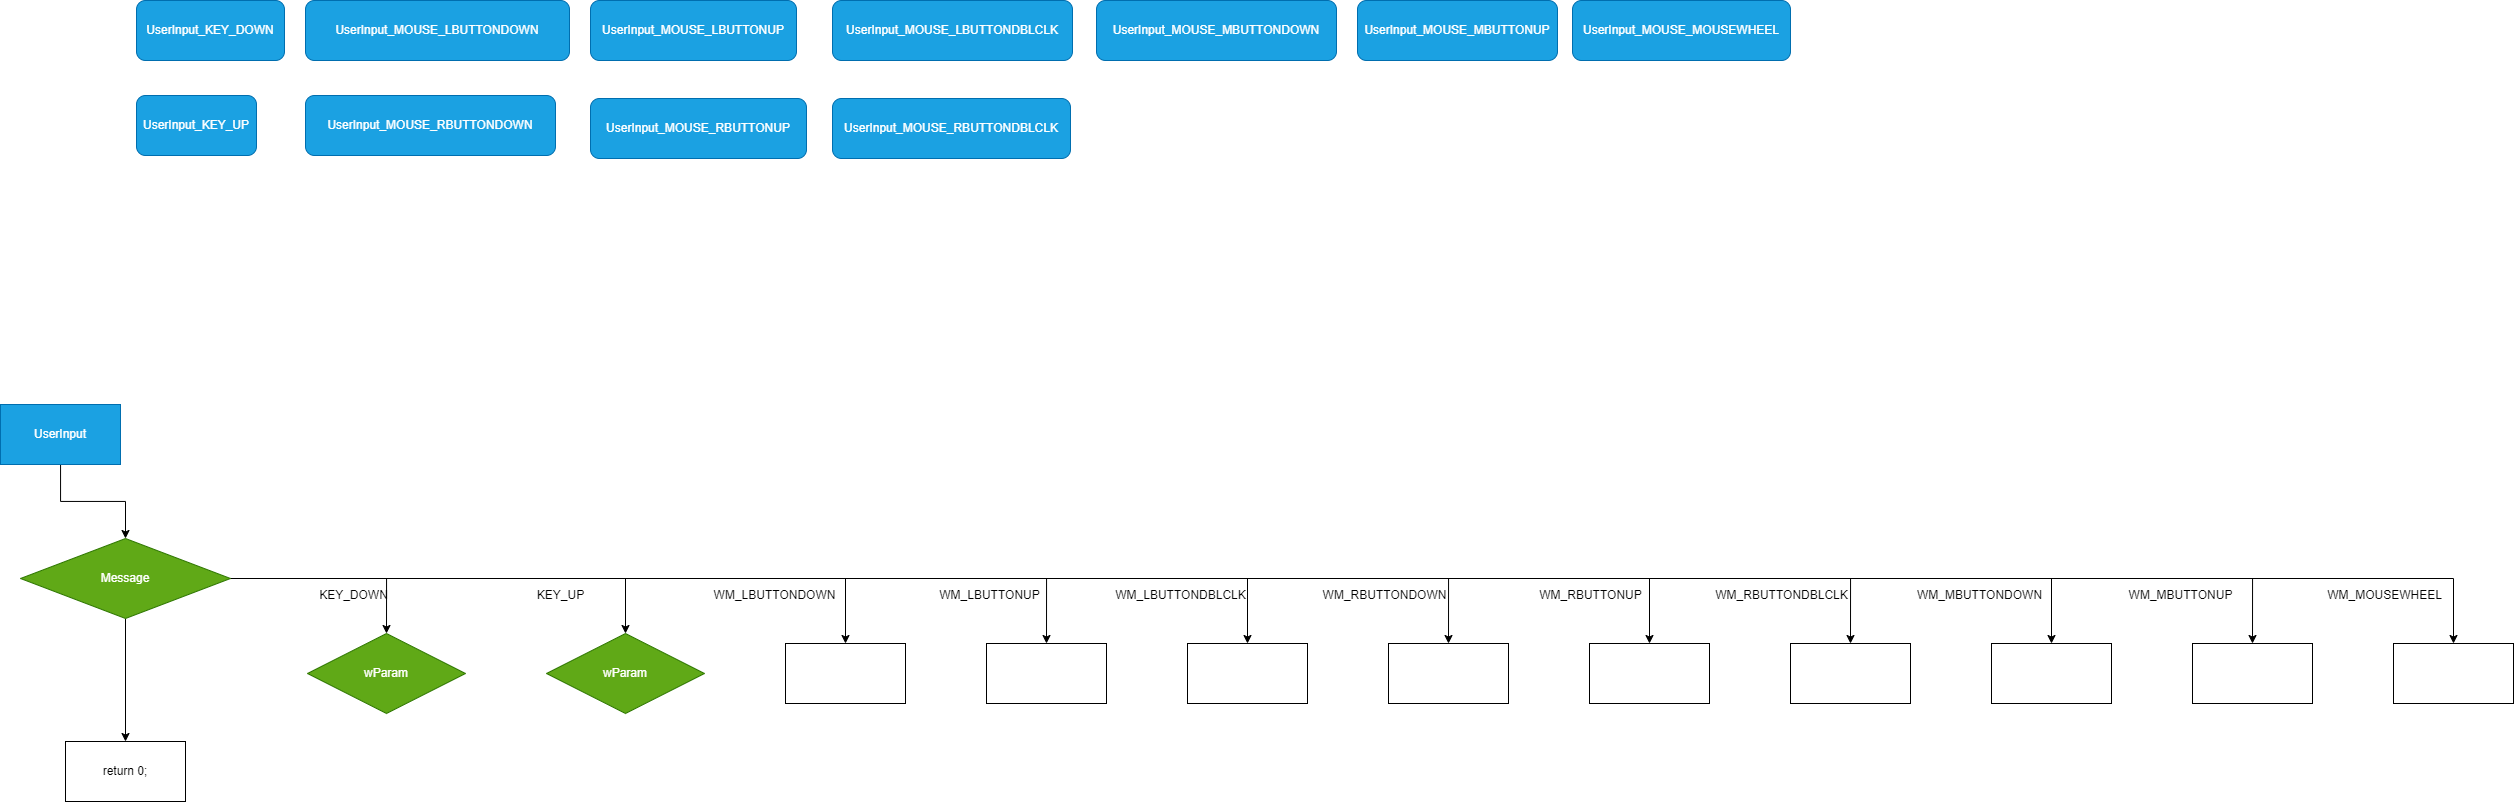

The diagram above was exported from draw.io. Its source (the exported page's mxGraphModel, read from the mxfile embedded in the PNG):
<mxGraphModel dx="675" dy="-125" grid="1" gridSize="10" guides="1" tooltips="1" connect="1" arrows="1" fold="1" page="0" pageScale="1" pageWidth="827" pageHeight="1169" math="0" shadow="0">
  <root>
    <mxCell id="0" />
    <mxCell id="1" parent="0" />
    <mxCell id="2" value="&lt;span style=&quot;color: rgb(255, 255, 255);&quot;&gt;UserInput_&lt;/span&gt;KEY_DOWN" style="rounded=1;whiteSpace=wrap;html=1;fillColor=#1ba1e2;fontColor=#ffffff;strokeColor=#006EAF;" vertex="1" parent="1">
      <mxGeometry x="1550" y="2717" width="148" height="60" as="geometry" />
    </mxCell>
    <mxCell id="3" value="&lt;span style=&quot;color: rgb(255, 255, 255);&quot;&gt;UserInput_&lt;/span&gt;KEY_UP" style="rounded=1;whiteSpace=wrap;html=1;fillColor=#1ba1e2;fontColor=#ffffff;strokeColor=#006EAF;" vertex="1" parent="1">
      <mxGeometry x="1550" y="2812" width="120" height="60" as="geometry" />
    </mxCell>
    <mxCell id="4" value="&lt;span style=&quot;color: rgb(255, 255, 255);&quot;&gt;UserInput_MOUSE&lt;/span&gt;_LBUTTONDOWN" style="rounded=1;whiteSpace=wrap;html=1;fillColor=#1ba1e2;fontColor=#ffffff;strokeColor=#006EAF;" vertex="1" parent="1">
      <mxGeometry x="1719" y="2717" width="264" height="60" as="geometry" />
    </mxCell>
    <mxCell id="5" value="&lt;span style=&quot;color: rgb(255, 255, 255);&quot;&gt;UserInput_MOUSE&lt;/span&gt;_RBUTTONDOWN" style="rounded=1;whiteSpace=wrap;html=1;fillColor=#1ba1e2;fontColor=#ffffff;strokeColor=#006EAF;" vertex="1" parent="1">
      <mxGeometry x="1719" y="2812" width="250" height="60" as="geometry" />
    </mxCell>
    <mxCell id="6" value="&lt;span style=&quot;color: rgb(255, 255, 255);&quot;&gt;UserInput_MOUSE&lt;/span&gt;_LBUTTONUP" style="rounded=1;whiteSpace=wrap;html=1;fillColor=#1ba1e2;fontColor=#ffffff;strokeColor=#006EAF;" vertex="1" parent="1">
      <mxGeometry x="2004" y="2717" width="206" height="60" as="geometry" />
    </mxCell>
    <mxCell id="7" value="&lt;span style=&quot;color: rgb(255, 255, 255);&quot;&gt;UserInput_MOUSE&lt;/span&gt;_RBUTTONUP" style="rounded=1;whiteSpace=wrap;html=1;fillColor=#1ba1e2;fontColor=#ffffff;strokeColor=#006EAF;" vertex="1" parent="1">
      <mxGeometry x="2004" y="2815" width="216" height="60" as="geometry" />
    </mxCell>
    <mxCell id="8" value="&lt;span style=&quot;color: rgb(255, 255, 255);&quot;&gt;UserInput_MOUSE&lt;/span&gt;_LBUTTONDBLCLK" style="rounded=1;whiteSpace=wrap;html=1;fillColor=#1ba1e2;fontColor=#ffffff;strokeColor=#006EAF;" vertex="1" parent="1">
      <mxGeometry x="2246" y="2717" width="240" height="60" as="geometry" />
    </mxCell>
    <mxCell id="9" value="&lt;span style=&quot;color: rgb(255, 255, 255);&quot;&gt;UserInput_MOUSE&lt;/span&gt;_RBUTTONDBLCLK" style="rounded=1;whiteSpace=wrap;html=1;fillColor=#1ba1e2;fontColor=#ffffff;strokeColor=#006EAF;" vertex="1" parent="1">
      <mxGeometry x="2246" y="2815" width="238" height="60" as="geometry" />
    </mxCell>
    <mxCell id="10" value="&lt;span style=&quot;color: rgb(255, 255, 255);&quot;&gt;UserInput_MOUSE&lt;/span&gt;_MBUTTONDOWN" style="rounded=1;whiteSpace=wrap;html=1;fillColor=#1ba1e2;fontColor=#ffffff;strokeColor=#006EAF;" vertex="1" parent="1">
      <mxGeometry x="2510" y="2717" width="240" height="60" as="geometry" />
    </mxCell>
    <mxCell id="11" value="&lt;span style=&quot;color: rgb(255, 255, 255);&quot;&gt;UserInput_MOUSE&lt;/span&gt;_MBUTTONUP" style="rounded=1;whiteSpace=wrap;html=1;fillColor=#1ba1e2;fontColor=#ffffff;strokeColor=#006EAF;" vertex="1" parent="1">
      <mxGeometry x="2771" y="2717" width="200" height="60" as="geometry" />
    </mxCell>
    <mxCell id="12" value="&lt;span style=&quot;color: rgb(255, 255, 255);&quot;&gt;UserInput_MOUSE&lt;/span&gt;_MOUSEWHEEL" style="rounded=1;whiteSpace=wrap;html=1;fillColor=#1ba1e2;fontColor=#ffffff;strokeColor=#006EAF;" vertex="1" parent="1">
      <mxGeometry x="2986" y="2717" width="218" height="60" as="geometry" />
    </mxCell>
    <mxCell id="13" style="edgeStyle=orthogonalEdgeStyle;rounded=0;orthogonalLoop=1;jettySize=auto;html=1;" edge="1" parent="1" source="14" target="27">
      <mxGeometry relative="1" as="geometry" />
    </mxCell>
    <mxCell id="14" value="UserInput" style="whiteSpace=wrap;html=1;fillColor=#1ba1e2;fontColor=#ffffff;strokeColor=#006EAF;" vertex="1" parent="1">
      <mxGeometry x="1414" y="3121" width="120" height="60" as="geometry" />
    </mxCell>
    <mxCell id="15" style="edgeStyle=orthogonalEdgeStyle;rounded=0;orthogonalLoop=1;jettySize=auto;html=1;entryX=0.5;entryY=0;entryDx=0;entryDy=0;" edge="1" parent="1" source="27" target="29">
      <mxGeometry relative="1" as="geometry" />
    </mxCell>
    <mxCell id="16" style="edgeStyle=orthogonalEdgeStyle;rounded=0;orthogonalLoop=1;jettySize=auto;html=1;entryX=0.5;entryY=0;entryDx=0;entryDy=0;" edge="1" parent="1" source="27" target="31">
      <mxGeometry relative="1" as="geometry" />
    </mxCell>
    <mxCell id="17" style="edgeStyle=orthogonalEdgeStyle;rounded=0;orthogonalLoop=1;jettySize=auto;html=1;entryX=0.5;entryY=0;entryDx=0;entryDy=0;" edge="1" parent="1" source="27" target="32">
      <mxGeometry relative="1" as="geometry" />
    </mxCell>
    <mxCell id="18" style="edgeStyle=orthogonalEdgeStyle;rounded=0;orthogonalLoop=1;jettySize=auto;html=1;entryX=0.5;entryY=0;entryDx=0;entryDy=0;" edge="1" parent="1" source="27" target="33">
      <mxGeometry relative="1" as="geometry" />
    </mxCell>
    <mxCell id="19" style="edgeStyle=orthogonalEdgeStyle;rounded=0;orthogonalLoop=1;jettySize=auto;html=1;" edge="1" parent="1" source="27" target="37">
      <mxGeometry relative="1" as="geometry" />
    </mxCell>
    <mxCell id="20" style="edgeStyle=orthogonalEdgeStyle;rounded=0;orthogonalLoop=1;jettySize=auto;html=1;entryX=0.5;entryY=0;entryDx=0;entryDy=0;" edge="1" parent="1" source="27" target="38">
      <mxGeometry relative="1" as="geometry" />
    </mxCell>
    <mxCell id="21" style="edgeStyle=orthogonalEdgeStyle;rounded=0;orthogonalLoop=1;jettySize=auto;html=1;entryX=0.5;entryY=0;entryDx=0;entryDy=0;" edge="1" parent="1" source="27" target="40">
      <mxGeometry relative="1" as="geometry" />
    </mxCell>
    <mxCell id="22" style="edgeStyle=orthogonalEdgeStyle;rounded=0;orthogonalLoop=1;jettySize=auto;html=1;entryX=0.5;entryY=0;entryDx=0;entryDy=0;" edge="1" parent="1" source="27" target="42">
      <mxGeometry relative="1" as="geometry" />
    </mxCell>
    <mxCell id="23" style="edgeStyle=orthogonalEdgeStyle;rounded=0;orthogonalLoop=1;jettySize=auto;html=1;entryX=0.5;entryY=0;entryDx=0;entryDy=0;" edge="1" parent="1" source="27" target="47">
      <mxGeometry relative="1" as="geometry" />
    </mxCell>
    <mxCell id="24" style="edgeStyle=orthogonalEdgeStyle;rounded=0;orthogonalLoop=1;jettySize=auto;html=1;entryX=0.5;entryY=0;entryDx=0;entryDy=0;" edge="1" parent="1" source="27" target="48">
      <mxGeometry relative="1" as="geometry" />
    </mxCell>
    <mxCell id="25" style="edgeStyle=orthogonalEdgeStyle;rounded=0;orthogonalLoop=1;jettySize=auto;html=1;entryX=0.5;entryY=0;entryDx=0;entryDy=0;" edge="1" parent="1" source="27" target="49">
      <mxGeometry relative="1" as="geometry" />
    </mxCell>
    <mxCell id="26" style="edgeStyle=orthogonalEdgeStyle;rounded=0;orthogonalLoop=1;jettySize=auto;html=1;" edge="1" parent="1" source="27" target="50">
      <mxGeometry relative="1" as="geometry" />
    </mxCell>
    <mxCell id="27" value="Message" style="rhombus;whiteSpace=wrap;html=1;fillColor=#60a917;fontColor=#ffffff;strokeColor=#2D7600;" vertex="1" parent="1">
      <mxGeometry x="1434" y="3255" width="210" height="80" as="geometry" />
    </mxCell>
    <mxCell id="28" value="KEY_DOWN" style="text;html=1;align=center;verticalAlign=middle;resizable=0;points=[];autosize=1;strokeColor=none;fillColor=none;" vertex="1" parent="1">
      <mxGeometry x="1723" y="3299" width="87" height="26" as="geometry" />
    </mxCell>
    <mxCell id="29" value="wParam" style="rhombus;whiteSpace=wrap;html=1;fillColor=#60a917;fontColor=#ffffff;strokeColor=#2D7600;" vertex="1" parent="1">
      <mxGeometry x="1721" y="3350" width="158" height="80" as="geometry" />
    </mxCell>
    <mxCell id="30" value="KEY_UP" style="text;html=1;align=center;verticalAlign=middle;resizable=0;points=[];autosize=1;strokeColor=none;fillColor=none;" vertex="1" parent="1">
      <mxGeometry x="1941" y="3299" width="65" height="26" as="geometry" />
    </mxCell>
    <mxCell id="31" value="wParam" style="rhombus;whiteSpace=wrap;html=1;fillColor=#60a917;fontColor=#ffffff;strokeColor=#2D7600;" vertex="1" parent="1">
      <mxGeometry x="1960" y="3350" width="158" height="80" as="geometry" />
    </mxCell>
    <mxCell id="32" value="" style="whiteSpace=wrap;html=1;" vertex="1" parent="1">
      <mxGeometry x="2199" y="3360" width="120" height="60" as="geometry" />
    </mxCell>
    <mxCell id="33" value="" style="whiteSpace=wrap;html=1;" vertex="1" parent="1">
      <mxGeometry x="2400" y="3360" width="120" height="60" as="geometry" />
    </mxCell>
    <mxCell id="34" value="WM_LBUTTONDOWN" style="text;html=1;align=center;verticalAlign=middle;resizable=0;points=[];autosize=1;strokeColor=none;fillColor=none;" vertex="1" parent="1">
      <mxGeometry x="2118" y="3299" width="140" height="26" as="geometry" />
    </mxCell>
    <mxCell id="35" value="WM_LBUTTONUP" style="text;html=1;align=center;verticalAlign=middle;resizable=0;points=[];autosize=1;strokeColor=none;fillColor=none;" vertex="1" parent="1">
      <mxGeometry x="2344" y="3299" width="118" height="26" as="geometry" />
    </mxCell>
    <mxCell id="36" value="WM_LBUTTONDBLCLK" style="text;html=1;align=center;verticalAlign=middle;resizable=0;points=[];autosize=1;strokeColor=none;fillColor=none;" vertex="1" parent="1">
      <mxGeometry x="2520" y="3299" width="148" height="26" as="geometry" />
    </mxCell>
    <mxCell id="37" value="" style="whiteSpace=wrap;html=1;" vertex="1" parent="1">
      <mxGeometry x="2601" y="3360" width="120" height="60" as="geometry" />
    </mxCell>
    <mxCell id="38" value="" style="whiteSpace=wrap;html=1;" vertex="1" parent="1">
      <mxGeometry x="2802" y="3360" width="120" height="60" as="geometry" />
    </mxCell>
    <mxCell id="39" value="WM_RBUTTONDOWN" style="text;html=1;align=center;verticalAlign=middle;resizable=0;points=[];autosize=1;strokeColor=none;fillColor=none;" vertex="1" parent="1">
      <mxGeometry x="2727" y="3299" width="142" height="26" as="geometry" />
    </mxCell>
    <mxCell id="40" value="" style="whiteSpace=wrap;html=1;" vertex="1" parent="1">
      <mxGeometry x="3003" y="3360" width="120" height="60" as="geometry" />
    </mxCell>
    <mxCell id="41" value="WM_RBUTTONUP" style="text;html=1;align=center;verticalAlign=middle;resizable=0;points=[];autosize=1;strokeColor=none;fillColor=none;" vertex="1" parent="1">
      <mxGeometry x="2944" y="3299" width="120" height="26" as="geometry" />
    </mxCell>
    <mxCell id="42" value="" style="whiteSpace=wrap;html=1;" vertex="1" parent="1">
      <mxGeometry x="3204" y="3360" width="120" height="60" as="geometry" />
    </mxCell>
    <mxCell id="43" value="WM_RBUTTONDBLCLK" style="text;html=1;align=center;verticalAlign=middle;resizable=0;points=[];autosize=1;strokeColor=none;fillColor=none;" vertex="1" parent="1">
      <mxGeometry x="3120" y="3299" width="150" height="26" as="geometry" />
    </mxCell>
    <mxCell id="44" value="WM_MBUTTONDOWN" style="text;html=1;align=center;verticalAlign=middle;resizable=0;points=[];autosize=1;strokeColor=none;fillColor=none;" vertex="1" parent="1">
      <mxGeometry x="3321" y="3299" width="143" height="26" as="geometry" />
    </mxCell>
    <mxCell id="45" value="WM_MBUTTONUP" style="text;html=1;align=center;verticalAlign=middle;resizable=0;points=[];autosize=1;strokeColor=none;fillColor=none;" vertex="1" parent="1">
      <mxGeometry x="3533" y="3299" width="122" height="26" as="geometry" />
    </mxCell>
    <mxCell id="46" value="WM_MOUSEWHEEL" style="text;html=1;align=center;verticalAlign=middle;resizable=0;points=[];autosize=1;strokeColor=none;fillColor=none;" vertex="1" parent="1">
      <mxGeometry x="3731" y="3299" width="133" height="26" as="geometry" />
    </mxCell>
    <mxCell id="47" value="" style="whiteSpace=wrap;html=1;" vertex="1" parent="1">
      <mxGeometry x="3405" y="3360" width="120" height="60" as="geometry" />
    </mxCell>
    <mxCell id="48" value="" style="whiteSpace=wrap;html=1;" vertex="1" parent="1">
      <mxGeometry x="3606" y="3360" width="120" height="60" as="geometry" />
    </mxCell>
    <mxCell id="49" value="" style="whiteSpace=wrap;html=1;" vertex="1" parent="1">
      <mxGeometry x="3807" y="3360" width="120" height="60" as="geometry" />
    </mxCell>
    <mxCell id="50" value="return 0;" style="whiteSpace=wrap;html=1;" vertex="1" parent="1">
      <mxGeometry x="1479" y="3458" width="120" height="60" as="geometry" />
    </mxCell>
  </root>
</mxGraphModel>